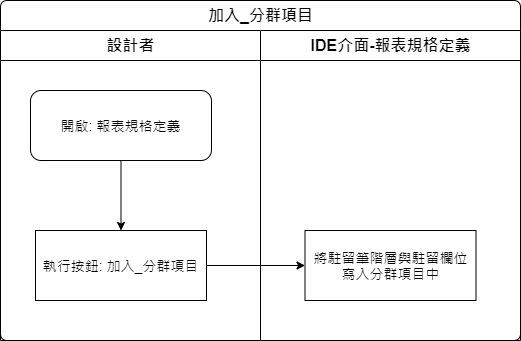

The diagram above was exported from draw.io. Its source (the exported page's mxGraphModel, read from the mxfile embedded in the PNG):
<mxGraphModel dx="1024" dy="616" grid="1" gridSize="10" guides="1" tooltips="1" connect="1" arrows="1" fold="1" page="1" pageScale="1" pageWidth="827" pageHeight="1169" math="0" shadow="0">
  <root>
    <mxCell id="0" />
    <mxCell id="1" parent="0" />
    <mxCell id="DIYeg1-in2rvRQ7fyjow-1" value="加入_分群項目" style="swimlane;html=1;childLayout=stackLayout;resizeParent=1;resizeParentMax=0;strokeWidth=1;fontSize=16;rounded=1;arcSize=8;startSize=30;labelBackgroundColor=none;align=center;" vertex="1" parent="1">
      <mxGeometry x="130" y="80" width="520" height="340" as="geometry" />
    </mxCell>
    <mxCell id="DIYeg1-in2rvRQ7fyjow-2" style="edgeStyle=orthogonalEdgeStyle;rounded=0;orthogonalLoop=1;jettySize=auto;html=1;fontSize=14;" edge="1" parent="DIYeg1-in2rvRQ7fyjow-1" source="DIYeg1-in2rvRQ7fyjow-6" target="DIYeg1-in2rvRQ7fyjow-8">
      <mxGeometry relative="1" as="geometry" />
    </mxCell>
    <mxCell id="DIYeg1-in2rvRQ7fyjow-3" value="設計者" style="swimlane;html=1;startSize=30;fontSize=16;strokeWidth=1;" vertex="1" parent="DIYeg1-in2rvRQ7fyjow-1">
      <mxGeometry y="30" width="260" height="310" as="geometry" />
    </mxCell>
    <mxCell id="DIYeg1-in2rvRQ7fyjow-4" style="edgeStyle=orthogonalEdgeStyle;rounded=0;orthogonalLoop=1;jettySize=auto;html=1;fontSize=14;" edge="1" parent="DIYeg1-in2rvRQ7fyjow-3" source="DIYeg1-in2rvRQ7fyjow-5" target="DIYeg1-in2rvRQ7fyjow-6">
      <mxGeometry relative="1" as="geometry" />
    </mxCell>
    <mxCell id="DIYeg1-in2rvRQ7fyjow-5" value="開啟: 報表規格定義" style="rounded=1;whiteSpace=wrap;html=1;strokeWidth=1;fontSize=14;" vertex="1" parent="DIYeg1-in2rvRQ7fyjow-3">
      <mxGeometry x="30" y="60" width="181" height="70" as="geometry" />
    </mxCell>
    <mxCell id="DIYeg1-in2rvRQ7fyjow-6" value="執行按鈕: 加入_分群項目" style="rounded=0;whiteSpace=wrap;html=1;strokeWidth=1;fontSize=14;" vertex="1" parent="DIYeg1-in2rvRQ7fyjow-3">
      <mxGeometry x="35" y="200" width="171" height="70" as="geometry" />
    </mxCell>
    <mxCell id="DIYeg1-in2rvRQ7fyjow-7" value="IDE介面-報表規格定義" style="swimlane;html=1;startSize=30;fontSize=16;strokeWidth=1;" vertex="1" parent="DIYeg1-in2rvRQ7fyjow-1">
      <mxGeometry x="260" y="30" width="260" height="310" as="geometry" />
    </mxCell>
    <mxCell id="DIYeg1-in2rvRQ7fyjow-8" value="將駐留筆階層與駐留欄位&lt;br&gt;寫入分群項目中" style="rounded=0;whiteSpace=wrap;html=1;strokeWidth=1;fontSize=14;" vertex="1" parent="DIYeg1-in2rvRQ7fyjow-7">
      <mxGeometry x="44.5" y="200" width="171" height="70" as="geometry" />
    </mxCell>
  </root>
</mxGraphModel>